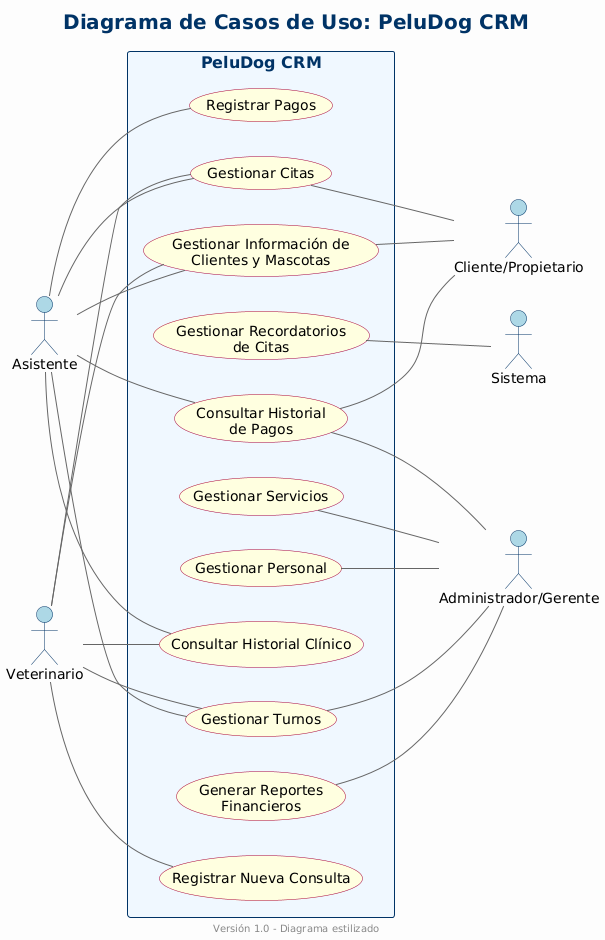

The diagram above was rendered by PlantUML. Its source (embedded in the PNG):
@startuml
' --- Título del Diagrama ---
title Diagrama de Casos de Uso: PeluDog CRM

' --- Configuración de Estilos (Skinparam) ---
skinparam backgroundColor #FDFDFD
skinparam shadowing a0a0a0

skinparam title {
  FontSize 20
  FontColor #003366
}

skinparam actor {
  BorderColor #003366
  BackgroundColor #ADD8E6
  ArrowColor #003366
}

skinparam usecase {
  BorderColor #A80036
  BackgroundColor #FFFFE0
  ArrowColor #666666
}

skinparam rectangle {
  BorderColor #003366
  BackgroundColor #F0F8FF
  FontColor #003366
  FontSize 16
}

' --- Dirección del Diagrama y Definición de Actores ---
left to right direction

' Actores a la Izquierda
actor Asistente
actor Veterinario

' Actores a la Derecha (se dibujarán a la derecha por la dirección de la relación)
actor "Cliente/Propietario" as Cliente
actor "Administrador/Gerente" as Admin
actor Sistema

' --- Definición del Sistema y Casos de Uso ---
rectangle "PeluDog CRM" {
  ' --- Gestión de Pacientes y Clientes ---
  usecase "Gestionar Información de\nClientes y Mascotas" as CU_GP01

  ' --- Gestión de Citas ---
  usecase "Gestionar Citas" as CU_GA01
  usecase "Gestionar Recordatorios\nde Citas" as CU_GA02

  ' --- Área Clínica ---
  usecase "Consultar Historial Clínico" as CU_AC01
  usecase "Registrar Nueva Consulta" as CU_AC02

  ' --- Recursos Humanos y Servicios ---
  usecase "Gestionar Personal" as CU_RH01
  usecase "Gestionar Turnos" as CU_RH02
  usecase "Gestionar Servicios" as CU_RH03

  ' --- Pagos y Finanzas ---
  usecase "Registrar Pagos" as CU_PG01
  usecase "Consultar Historial\nde Pagos" as CU_PG02
  usecase "Generar Reportes\nFinancieros" as CU_PG03
}

' --- Relaciones con Actores de la Izquierda ---
Asistente -- CU_GP01
Asistente -- CU_GA01
Asistente -- CU_AC01
Asistente -- CU_RH02
Asistente -- CU_PG01
Asistente -- CU_PG02

Veterinario -- CU_GP01
Veterinario -- CU_GA01
Veterinario -- CU_AC01
Veterinario -- CU_AC02
Veterinario -- CU_RH02

' --- Relaciones con Actores de la Derecha (la flecha apunta al actor) ---
CU_GP01 -- Cliente
CU_GA01 -- Cliente
CU_PG02 -- Cliente

CU_RH01 -- Admin
CU_RH02 -- Admin
CU_RH03 -- Admin
CU_PG02 -- Admin
CU_PG03 -- Admin

CU_GA02 -- Sistema

' --- Pie de Página ---
footer Versión 1.0 - Diagrama estilizado
@enduml